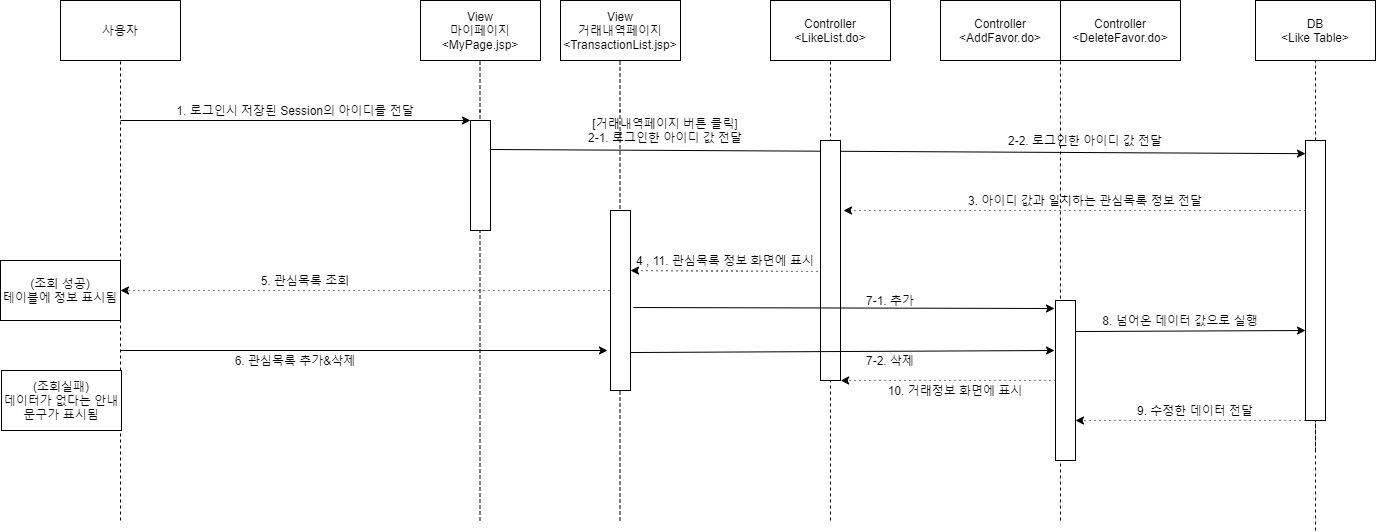

The diagram above was exported from draw.io. Its source (the exported page's mxGraphModel, read from the mxfile embedded in the PNG):
<mxGraphModel dx="1038" dy="491" grid="1" gridSize="10" guides="1" tooltips="1" connect="1" arrows="1" fold="1" page="1" pageScale="1" pageWidth="850" pageHeight="1100" math="0" shadow="0">
  <root>
    <mxCell id="0" />
    <mxCell id="1" parent="0" />
    <mxCell id="MwNc3LuWCRQhGMW8SIAh-4" value="" style="endArrow=none;dashed=1;html=1;entryX=0.5;entryY=1;entryDx=0;entryDy=0;" parent="1" edge="1">
      <mxGeometry width="50" height="50" relative="1" as="geometry">
        <mxPoint x="639.5" y="640" as="sourcePoint" />
        <mxPoint x="639.5" y="180" as="targetPoint" />
        <Array as="points">
          <mxPoint x="639.5" y="240" />
        </Array>
      </mxGeometry>
    </mxCell>
    <mxCell id="MwNc3LuWCRQhGMW8SIAh-3" value="" style="endArrow=none;dashed=1;html=1;entryX=0.5;entryY=1;entryDx=0;entryDy=0;" parent="1" edge="1">
      <mxGeometry width="50" height="50" relative="1" as="geometry">
        <mxPoint x="499.5" y="640" as="sourcePoint" />
        <mxPoint x="499.5" y="180" as="targetPoint" />
        <Array as="points">
          <mxPoint x="499.5" y="240" />
        </Array>
      </mxGeometry>
    </mxCell>
    <mxCell id="MwNc3LuWCRQhGMW8SIAh-6" value="" style="endArrow=none;dashed=1;html=1;entryX=0.5;entryY=1;entryDx=0;entryDy=0;" parent="1" edge="1">
      <mxGeometry width="50" height="50" relative="1" as="geometry">
        <mxPoint x="1080" y="640" as="sourcePoint" />
        <mxPoint x="1080" y="180" as="targetPoint" />
        <Array as="points">
          <mxPoint x="1080" y="240" />
        </Array>
      </mxGeometry>
    </mxCell>
    <mxCell id="MwNc3LuWCRQhGMW8SIAh-5" value="" style="endArrow=none;dashed=1;html=1;entryX=0.5;entryY=1;entryDx=0;entryDy=0;" parent="1" edge="1">
      <mxGeometry width="50" height="50" relative="1" as="geometry">
        <mxPoint x="850" y="640" as="sourcePoint" />
        <mxPoint x="850" y="180" as="targetPoint" />
        <Array as="points">
          <mxPoint x="850" y="240" />
        </Array>
      </mxGeometry>
    </mxCell>
    <mxCell id="zimqcWv7asbchAGLGBux-1" value="사용자" style="rounded=0;whiteSpace=wrap;html=1;" parent="1" vertex="1">
      <mxGeometry x="80" y="120" width="120" height="60" as="geometry" />
    </mxCell>
    <mxCell id="zimqcWv7asbchAGLGBux-2" value="View&lt;br&gt;마이페이지&lt;br&gt;&amp;lt;MyPage.jsp&amp;gt;" style="rounded=0;whiteSpace=wrap;html=1;" parent="1" vertex="1">
      <mxGeometry x="440" y="120" width="120" height="60" as="geometry" />
    </mxCell>
    <mxCell id="zimqcWv7asbchAGLGBux-3" value="DB&lt;br&gt;&amp;lt;Like Table&amp;gt;" style="rounded=0;whiteSpace=wrap;html=1;" parent="1" vertex="1">
      <mxGeometry x="1275" y="120" width="120" height="60" as="geometry" />
    </mxCell>
    <mxCell id="zimqcWv7asbchAGLGBux-4" value="" style="endArrow=none;dashed=1;html=1;entryX=0.5;entryY=1;entryDx=0;entryDy=0;" parent="1" target="zimqcWv7asbchAGLGBux-1" edge="1">
      <mxGeometry width="50" height="50" relative="1" as="geometry">
        <mxPoint x="140" y="640" as="sourcePoint" />
        <mxPoint x="410" y="370" as="targetPoint" />
        <Array as="points">
          <mxPoint x="140" y="240" />
        </Array>
      </mxGeometry>
    </mxCell>
    <mxCell id="zimqcWv7asbchAGLGBux-6" value="" style="endArrow=none;dashed=1;html=1;entryX=0.5;entryY=1;entryDx=0;entryDy=0;" parent="1" target="zimqcWv7asbchAGLGBux-3" edge="1">
      <mxGeometry width="50" height="50" relative="1" as="geometry">
        <mxPoint x="1335" y="650" as="sourcePoint" />
        <mxPoint x="1100" y="298.75" as="targetPoint" />
      </mxGeometry>
    </mxCell>
    <mxCell id="zimqcWv7asbchAGLGBux-7" value="" style="endArrow=classic;html=1;entryX=0;entryY=0;entryDx=0;entryDy=0;" parent="1" target="zimqcWv7asbchAGLGBux-9" edge="1">
      <mxGeometry width="50" height="50" relative="1" as="geometry">
        <mxPoint x="140" y="240" as="sourcePoint" />
        <mxPoint x="480" y="240" as="targetPoint" />
      </mxGeometry>
    </mxCell>
    <mxCell id="zimqcWv7asbchAGLGBux-8" value="1. 로그인시 저장된 Session의 아이디를 전달" style="text;html=1;strokeColor=none;fillColor=none;align=center;verticalAlign=middle;whiteSpace=wrap;rounded=0;" parent="1" vertex="1">
      <mxGeometry x="170" y="220" width="290" height="20" as="geometry" />
    </mxCell>
    <mxCell id="zimqcWv7asbchAGLGBux-9" value="" style="rounded=0;whiteSpace=wrap;html=1;" parent="1" vertex="1">
      <mxGeometry x="490" y="240" width="20" height="110" as="geometry" />
    </mxCell>
    <mxCell id="zimqcWv7asbchAGLGBux-10" value="" style="rounded=0;whiteSpace=wrap;html=1;" parent="1" vertex="1">
      <mxGeometry x="1325" y="260" width="20" height="280" as="geometry" />
    </mxCell>
    <mxCell id="zimqcWv7asbchAGLGBux-11" value="" style="endArrow=none;dashed=1;html=1;entryX=0.5;entryY=1;entryDx=0;entryDy=0;" parent="1" target="zimqcWv7asbchAGLGBux-10" edge="1">
      <mxGeometry width="50" height="50" relative="1" as="geometry">
        <mxPoint x="1335" y="570" as="sourcePoint" />
        <mxPoint x="1335" y="180" as="targetPoint" />
      </mxGeometry>
    </mxCell>
    <mxCell id="zimqcWv7asbchAGLGBux-12" value="3. 아이디 값과 일치하는 관심목록 정보 전달" style="text;html=1;strokeColor=none;fillColor=none;align=center;verticalAlign=middle;whiteSpace=wrap;rounded=0;" parent="1" vertex="1">
      <mxGeometry x="960" y="310" width="290" height="20" as="geometry" />
    </mxCell>
    <mxCell id="zimqcWv7asbchAGLGBux-13" value="[거래내역페이지 버튼 클릭]&lt;br&gt;2-1. 로그인한 아이디 값 전달" style="text;html=1;strokeColor=none;fillColor=none;align=center;verticalAlign=middle;whiteSpace=wrap;rounded=0;" parent="1" vertex="1">
      <mxGeometry x="540" y="230" width="290" height="40" as="geometry" />
    </mxCell>
    <mxCell id="zimqcWv7asbchAGLGBux-14" value="" style="endArrow=classic;html=1;entryX=0;entryY=0.047;entryDx=0;entryDy=0;entryPerimeter=0;" parent="1" target="zimqcWv7asbchAGLGBux-10" edge="1">
      <mxGeometry width="50" height="50" relative="1" as="geometry">
        <mxPoint x="510" y="269" as="sourcePoint" />
        <mxPoint x="830" y="269" as="targetPoint" />
      </mxGeometry>
    </mxCell>
    <mxCell id="zimqcWv7asbchAGLGBux-15" value="Controller&lt;br&gt;&amp;lt;LikeList.do&amp;gt;" style="rounded=0;whiteSpace=wrap;html=1;" parent="1" vertex="1">
      <mxGeometry x="790" y="120" width="120" height="60" as="geometry" />
    </mxCell>
    <mxCell id="zimqcWv7asbchAGLGBux-17" value="View&lt;br&gt;거래내역페이지&lt;br&gt;&amp;lt;TransactionList.jsp&amp;gt;" style="rounded=0;whiteSpace=wrap;html=1;" parent="1" vertex="1">
      <mxGeometry x="580" y="120" width="120" height="60" as="geometry" />
    </mxCell>
    <mxCell id="zimqcWv7asbchAGLGBux-18" value="2-2. 로그인한 아이디 값 전달" style="text;html=1;strokeColor=none;fillColor=none;align=center;verticalAlign=middle;whiteSpace=wrap;rounded=0;" parent="1" vertex="1">
      <mxGeometry x="960" y="250" width="290" height="20" as="geometry" />
    </mxCell>
    <mxCell id="zimqcWv7asbchAGLGBux-19" value="" style="rounded=0;whiteSpace=wrap;html=1;" parent="1" vertex="1">
      <mxGeometry x="840" y="260" width="20" height="240" as="geometry" />
    </mxCell>
    <mxCell id="zimqcWv7asbchAGLGBux-20" value="" style="endArrow=classic;html=1;dashed=1;dashPattern=1 4;exitX=0;exitY=0.25;exitDx=0;exitDy=0;" parent="1" source="zimqcWv7asbchAGLGBux-10" edge="1">
      <mxGeometry width="50" height="50" relative="1" as="geometry">
        <mxPoint x="1325" y="330" as="sourcePoint" />
        <mxPoint x="863" y="330" as="targetPoint" />
      </mxGeometry>
    </mxCell>
    <mxCell id="zimqcWv7asbchAGLGBux-21" value="Controller&lt;br&gt;&amp;lt;AddFavor.do&amp;gt;" style="rounded=0;whiteSpace=wrap;html=1;" parent="1" vertex="1">
      <mxGeometry x="960" y="120" width="120" height="60" as="geometry" />
    </mxCell>
    <mxCell id="zimqcWv7asbchAGLGBux-22" value="Controller&lt;br&gt;&amp;lt;DeleteFavor.do&amp;gt;" style="rounded=0;whiteSpace=wrap;html=1;" parent="1" vertex="1">
      <mxGeometry x="1080" y="120" width="120" height="60" as="geometry" />
    </mxCell>
    <mxCell id="zimqcWv7asbchAGLGBux-23" value="" style="endArrow=classic;html=1;dashed=1;dashPattern=1 4;exitX=-0.15;exitY=0.546;exitDx=0;exitDy=0;exitPerimeter=0;" parent="1" source="zimqcWv7asbchAGLGBux-19" edge="1">
      <mxGeometry width="50" height="50" relative="1" as="geometry">
        <mxPoint x="840" y="330" as="sourcePoint" />
        <mxPoint x="650" y="390" as="targetPoint" />
      </mxGeometry>
    </mxCell>
    <mxCell id="zimqcWv7asbchAGLGBux-24" value="" style="endArrow=classic;html=1;dashed=1;dashPattern=1 4;" parent="1" edge="1">
      <mxGeometry width="50" height="50" relative="1" as="geometry">
        <mxPoint x="629" y="410" as="sourcePoint" />
        <mxPoint x="140" y="410" as="targetPoint" />
      </mxGeometry>
    </mxCell>
    <mxCell id="zimqcWv7asbchAGLGBux-25" value="4 , 11. 관심목록 정보 화면에 표시" style="text;html=1;strokeColor=none;fillColor=none;align=center;verticalAlign=middle;whiteSpace=wrap;rounded=0;" parent="1" vertex="1">
      <mxGeometry x="600" y="370" width="290" height="20" as="geometry" />
    </mxCell>
    <mxCell id="zimqcWv7asbchAGLGBux-26" value="5. 관심목록 조회" style="text;html=1;strokeColor=none;fillColor=none;align=center;verticalAlign=middle;whiteSpace=wrap;rounded=0;" parent="1" vertex="1">
      <mxGeometry x="180" y="390" width="290" height="20" as="geometry" />
    </mxCell>
    <mxCell id="zimqcWv7asbchAGLGBux-27" value="" style="endArrow=classic;html=1;" parent="1" edge="1">
      <mxGeometry width="50" height="50" relative="1" as="geometry">
        <mxPoint x="140" y="470" as="sourcePoint" />
        <mxPoint x="627" y="470" as="targetPoint" />
      </mxGeometry>
    </mxCell>
    <mxCell id="zimqcWv7asbchAGLGBux-28" value="6. 관심목록 추가&amp;amp;삭제" style="text;html=1;strokeColor=none;fillColor=none;align=center;verticalAlign=middle;whiteSpace=wrap;rounded=0;" parent="1" vertex="1">
      <mxGeometry x="170" y="470" width="290" height="20" as="geometry" />
    </mxCell>
    <mxCell id="zimqcWv7asbchAGLGBux-29" value="" style="endArrow=classic;html=1;entryX=-0.05;entryY=0.05;entryDx=0;entryDy=0;exitX=1.15;exitY=0.539;exitDx=0;exitDy=0;entryPerimeter=0;exitPerimeter=0;" parent="1" source="zimqcWv7asbchAGLGBux-37" target="zimqcWv7asbchAGLGBux-55" edge="1">
      <mxGeometry width="50" height="50" relative="1" as="geometry">
        <mxPoint x="560" y="449" as="sourcePoint" />
        <mxPoint x="910" y="449" as="targetPoint" />
      </mxGeometry>
    </mxCell>
    <mxCell id="zimqcWv7asbchAGLGBux-30" value="" style="endArrow=classic;html=1;exitX=1;exitY=0.789;exitDx=0;exitDy=0;exitPerimeter=0;" parent="1" source="zimqcWv7asbchAGLGBux-37" edge="1">
      <mxGeometry width="50" height="50" relative="1" as="geometry">
        <mxPoint x="560" y="480" as="sourcePoint" />
        <mxPoint x="1074" y="470" as="targetPoint" />
      </mxGeometry>
    </mxCell>
    <mxCell id="zimqcWv7asbchAGLGBux-33" value="" style="endArrow=classic;html=1;dashed=1;dashPattern=1 4;entryX=1;entryY=0.75;entryDx=0;entryDy=0;exitX=0;exitY=1;exitDx=0;exitDy=0;" parent="1" source="zimqcWv7asbchAGLGBux-10" target="zimqcWv7asbchAGLGBux-55" edge="1">
      <mxGeometry width="50" height="50" relative="1" as="geometry">
        <mxPoint x="1320" y="560" as="sourcePoint" />
        <mxPoint x="860" y="490" as="targetPoint" />
      </mxGeometry>
    </mxCell>
    <mxCell id="zimqcWv7asbchAGLGBux-34" value="8. 넘어온 데이터 값으로 실행" style="text;html=1;strokeColor=none;fillColor=none;align=center;verticalAlign=middle;whiteSpace=wrap;rounded=0;" parent="1" vertex="1">
      <mxGeometry x="1055" y="430" width="290" height="20" as="geometry" />
    </mxCell>
    <mxCell id="zimqcWv7asbchAGLGBux-35" value="9. 수정한 데이터 전달" style="text;html=1;strokeColor=none;fillColor=none;align=center;verticalAlign=middle;whiteSpace=wrap;rounded=0;" parent="1" vertex="1">
      <mxGeometry x="1070" y="520" width="290" height="20" as="geometry" />
    </mxCell>
    <mxCell id="zimqcWv7asbchAGLGBux-36" value="" style="endArrow=classic;html=1;dashed=1;dashPattern=1 4;exitX=0;exitY=0.5;exitDx=0;exitDy=0;entryX=0.328;entryY=1.5;entryDx=0;entryDy=0;entryPerimeter=0;" parent="1" source="zimqcWv7asbchAGLGBux-55" target="zimqcWv7asbchAGLGBux-58" edge="1">
      <mxGeometry width="50" height="50" relative="1" as="geometry">
        <mxPoint x="776" y="450" as="sourcePoint" />
        <mxPoint x="500" y="540" as="targetPoint" />
      </mxGeometry>
    </mxCell>
    <mxCell id="zimqcWv7asbchAGLGBux-37" value="" style="rounded=0;whiteSpace=wrap;html=1;" parent="1" vertex="1">
      <mxGeometry x="630" y="330" width="20" height="180" as="geometry" />
    </mxCell>
    <mxCell id="zimqcWv7asbchAGLGBux-39" value="10. 거래정보 화면에 표시" style="text;html=1;strokeColor=none;fillColor=none;align=center;verticalAlign=middle;whiteSpace=wrap;rounded=0;" parent="1" vertex="1">
      <mxGeometry x="895" y="500" width="160" height="20" as="geometry" />
    </mxCell>
    <mxCell id="zimqcWv7asbchAGLGBux-42" value="(조회 성공)&lt;br&gt;테이블에 정보 표시됨" style="rounded=0;whiteSpace=wrap;html=1;" parent="1" vertex="1">
      <mxGeometry x="20" y="380" width="120" height="60" as="geometry" />
    </mxCell>
    <mxCell id="zimqcWv7asbchAGLGBux-43" value="(조회실패)&lt;br&gt;데이터가 없다는 안내문구가 표시됨" style="rounded=0;whiteSpace=wrap;html=1;" parent="1" vertex="1">
      <mxGeometry x="21" y="490" width="120" height="60" as="geometry" />
    </mxCell>
    <mxCell id="zimqcWv7asbchAGLGBux-55" value="" style="rounded=0;whiteSpace=wrap;html=1;" parent="1" vertex="1">
      <mxGeometry x="1075" y="420" width="20" height="160" as="geometry" />
    </mxCell>
    <mxCell id="zimqcWv7asbchAGLGBux-57" value="7-1. 추가" style="text;html=1;strokeColor=none;fillColor=none;align=center;verticalAlign=middle;whiteSpace=wrap;rounded=0;" parent="1" vertex="1">
      <mxGeometry x="765" y="410" width="290" height="20" as="geometry" />
    </mxCell>
    <mxCell id="zimqcWv7asbchAGLGBux-58" value="7-2. 삭제" style="text;html=1;strokeColor=none;fillColor=none;align=center;verticalAlign=middle;whiteSpace=wrap;rounded=0;" parent="1" vertex="1">
      <mxGeometry x="765" y="470" width="290" height="20" as="geometry" />
    </mxCell>
    <mxCell id="zimqcWv7asbchAGLGBux-32" value="" style="endArrow=classic;html=1;exitX=1;exitY=0.194;exitDx=0;exitDy=0;exitPerimeter=0;" parent="1" source="zimqcWv7asbchAGLGBux-55" edge="1">
      <mxGeometry width="50" height="50" relative="1" as="geometry">
        <mxPoint x="1100" y="450" as="sourcePoint" />
        <mxPoint x="1325" y="450" as="targetPoint" />
      </mxGeometry>
    </mxCell>
  </root>
</mxGraphModel>